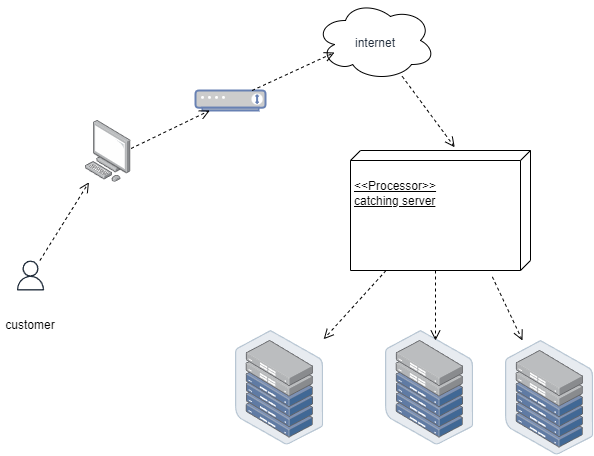

The diagram above was exported from draw.io. Its source (the exported page's mxGraphModel, read from the mxfile embedded in the PNG):
<mxGraphModel dx="1674" dy="738" grid="1" gridSize="10" guides="1" tooltips="1" connect="1" arrows="1" fold="1" page="1" pageScale="1" pageWidth="850" pageHeight="1100" math="0" shadow="0">
  <root>
    <mxCell id="0" />
    <mxCell id="1" parent="0" />
    <mxCell id="Up-l4wQZ1LtPDwq_aXLA-1" value="" style="sketch=0;outlineConnect=0;fontColor=#232F3E;gradientColor=none;fillColor=#232F3D;strokeColor=#000000;dashed=0;verticalLabelPosition=bottom;verticalAlign=top;align=center;html=1;fontSize=12;fontStyle=0;aspect=fixed;pointerEvents=1;shape=mxgraph.aws4.user;" parent="1" vertex="1">
      <mxGeometry x="90" y="380" width="30" height="30" as="geometry" />
    </mxCell>
    <mxCell id="Up-l4wQZ1LtPDwq_aXLA-2" value="&lt;br&gt;&lt;br&gt;internet" style="ellipse;shape=cloud;whiteSpace=wrap;html=1;verticalAlign=top;fillColor=#FFFFFF;strokeColor=#000000;fontColor=#232F3E;sketch=0;gradientColor=none;dashed=0;fontStyle=0;" parent="1" vertex="1">
      <mxGeometry x="390" y="120" width="120" height="80" as="geometry" />
    </mxCell>
    <mxCell id="Up-l4wQZ1LtPDwq_aXLA-3" value="customer" style="text;html=1;strokeColor=none;fillColor=none;align=center;verticalAlign=middle;whiteSpace=wrap;rounded=0;" parent="1" vertex="1">
      <mxGeometry x="75" y="430" width="60" height="30" as="geometry" />
    </mxCell>
    <mxCell id="Up-l4wQZ1LtPDwq_aXLA-4" value="" style="image;points=[];aspect=fixed;html=1;align=center;shadow=0;dashed=0;image=img/lib/allied_telesis/computer_and_terminals/Personal_Computer.svg;" parent="1" vertex="1">
      <mxGeometry x="160" y="240" width="45.6" height="61.800000000000004" as="geometry" />
    </mxCell>
    <mxCell id="Up-l4wQZ1LtPDwq_aXLA-5" value="" style="html=1;verticalAlign=bottom;endArrow=open;dashed=1;endSize=8;elbow=vertical;rounded=0;" parent="1" source="Up-l4wQZ1LtPDwq_aXLA-1" target="Up-l4wQZ1LtPDwq_aXLA-4" edge="1">
      <mxGeometry relative="1" as="geometry">
        <mxPoint x="220" y="228" as="sourcePoint" />
        <mxPoint x="140" y="228" as="targetPoint" />
      </mxGeometry>
    </mxCell>
    <mxCell id="Up-l4wQZ1LtPDwq_aXLA-6" value="" style="fontColor=#0066CC;verticalAlign=top;verticalLabelPosition=bottom;labelPosition=center;align=center;html=1;outlineConnect=0;fillColor=#CCCCCC;strokeColor=#6881B3;gradientColor=none;gradientDirection=north;strokeWidth=2;shape=mxgraph.networks.modem;" parent="1" vertex="1">
      <mxGeometry x="270" y="210" width="70" height="20" as="geometry" />
    </mxCell>
    <mxCell id="Up-l4wQZ1LtPDwq_aXLA-7" value="" style="html=1;verticalAlign=bottom;endArrow=open;dashed=1;endSize=8;elbow=vertical;rounded=0;" parent="1" target="Up-l4wQZ1LtPDwq_aXLA-6" edge="1">
      <mxGeometry relative="1" as="geometry">
        <mxPoint x="205.6" y="268" as="sourcePoint" />
        <mxPoint x="254.6" y="190" as="targetPoint" />
      </mxGeometry>
    </mxCell>
    <mxCell id="Up-l4wQZ1LtPDwq_aXLA-8" value="" style="html=1;verticalAlign=bottom;endArrow=open;dashed=1;endSize=8;elbow=vertical;rounded=0;" parent="1" source="Up-l4wQZ1LtPDwq_aXLA-6" edge="1">
      <mxGeometry relative="1" as="geometry">
        <mxPoint x="360" y="250" as="sourcePoint" />
        <mxPoint x="409" y="172" as="targetPoint" />
      </mxGeometry>
    </mxCell>
    <mxCell id="Up-l4wQZ1LtPDwq_aXLA-9" value="&lt;br&gt;&amp;lt;&amp;lt;Processor&amp;gt;&amp;gt;&lt;br&gt;catching server&lt;br&gt;" style="verticalAlign=top;align=left;spacingTop=8;spacingLeft=2;spacingRight=12;shape=cube;size=10;direction=south;fontStyle=4;html=1;whiteSpace=wrap;" parent="1" vertex="1">
      <mxGeometry x="425" y="270" width="180" height="120" as="geometry" />
    </mxCell>
    <mxCell id="Up-l4wQZ1LtPDwq_aXLA-10" value="" style="image;points=[];aspect=fixed;html=1;align=center;shadow=0;dashed=0;image=img/lib/allied_telesis/storage/Datacenter_Server_Half_Rack_ToR.svg;" parent="1" vertex="1">
      <mxGeometry x="310" y="450" width="88.2" height="114.6" as="geometry" />
    </mxCell>
    <mxCell id="Up-l4wQZ1LtPDwq_aXLA-11" value="" style="image;points=[];aspect=fixed;html=1;align=center;shadow=0;dashed=0;image=img/lib/allied_telesis/storage/Datacenter_Server_Half_Rack_ToR.svg;" parent="1" vertex="1">
      <mxGeometry x="580" y="460" width="88.2" height="114.6" as="geometry" />
    </mxCell>
    <mxCell id="Up-l4wQZ1LtPDwq_aXLA-12" value="" style="image;points=[];aspect=fixed;html=1;align=center;shadow=0;dashed=0;image=img/lib/allied_telesis/storage/Datacenter_Server_Half_Rack_ToR.svg;" parent="1" vertex="1">
      <mxGeometry x="460" y="450" width="88.2" height="114.6" as="geometry" />
    </mxCell>
    <mxCell id="Up-l4wQZ1LtPDwq_aXLA-13" value="" style="html=1;verticalAlign=bottom;endArrow=open;dashed=1;endSize=8;elbow=vertical;rounded=0;exitX=1.053;exitY=0.212;exitDx=0;exitDy=0;exitPerimeter=0;" parent="1" source="Up-l4wQZ1LtPDwq_aXLA-9" target="Up-l4wQZ1LtPDwq_aXLA-11" edge="1">
      <mxGeometry relative="1" as="geometry">
        <mxPoint x="548.2" y="478" as="sourcePoint" />
        <mxPoint x="560" y="400" as="targetPoint" />
      </mxGeometry>
    </mxCell>
    <mxCell id="Up-l4wQZ1LtPDwq_aXLA-14" value="" style="html=1;verticalAlign=bottom;endArrow=open;dashed=1;endSize=8;elbow=vertical;rounded=0;exitX=0;exitY=0;exitDx=120;exitDy=95;exitPerimeter=0;" parent="1" source="Up-l4wQZ1LtPDwq_aXLA-9" edge="1">
      <mxGeometry relative="1" as="geometry">
        <mxPoint x="154" y="420" as="sourcePoint" />
        <mxPoint x="510" y="460" as="targetPoint" />
      </mxGeometry>
    </mxCell>
    <mxCell id="Up-l4wQZ1LtPDwq_aXLA-15" value="" style="html=1;verticalAlign=bottom;endArrow=open;dashed=1;endSize=8;elbow=vertical;rounded=0;" parent="1" source="Up-l4wQZ1LtPDwq_aXLA-9" target="Up-l4wQZ1LtPDwq_aXLA-10" edge="1">
      <mxGeometry relative="1" as="geometry">
        <mxPoint x="330" y="324" as="sourcePoint" />
        <mxPoint x="405" y="450" as="targetPoint" />
      </mxGeometry>
    </mxCell>
    <mxCell id="Up-l4wQZ1LtPDwq_aXLA-16" value="" style="html=1;verticalAlign=bottom;endArrow=open;dashed=1;endSize=8;elbow=vertical;rounded=0;entryX=-0.027;entryY=0.421;entryDx=0;entryDy=0;entryPerimeter=0;" parent="1" source="Up-l4wQZ1LtPDwq_aXLA-2" target="Up-l4wQZ1LtPDwq_aXLA-9" edge="1">
      <mxGeometry relative="1" as="geometry">
        <mxPoint x="479.6" y="270" as="sourcePoint" />
        <mxPoint x="528.6" y="192" as="targetPoint" />
      </mxGeometry>
    </mxCell>
  </root>
</mxGraphModel>